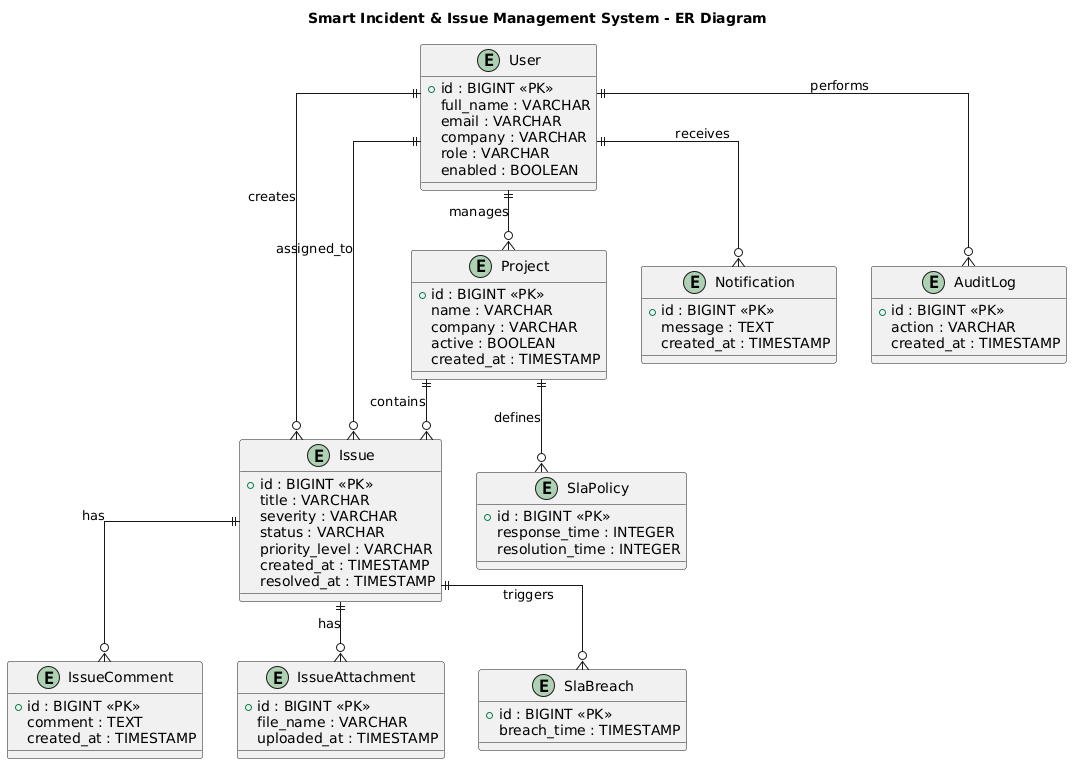

The diagram above was rendered by PlantUML. Its source (embedded in the PNG):
@startuml
title Smart Incident & Issue Management System - ER Diagram

skinparam linetype ortho
skinparam shadowing false
skinparam entity {
  BackgroundColor #F9F9F9
  BorderColor #333
}

entity User {
  +id : BIGINT <<PK>>
  full_name : VARCHAR
  email : VARCHAR
  company : VARCHAR
  role : VARCHAR
  enabled : BOOLEAN
}

entity Project {
  +id : BIGINT <<PK>>
  name : VARCHAR
  company : VARCHAR
  active : BOOLEAN
  created_at : TIMESTAMP
}

entity Issue {
  +id : BIGINT <<PK>>
  title : VARCHAR
  severity : VARCHAR
  status : VARCHAR
  priority_level : VARCHAR
  created_at : TIMESTAMP
  resolved_at : TIMESTAMP
}

entity IssueComment {
  +id : BIGINT <<PK>>
  comment : TEXT
  created_at : TIMESTAMP
}

entity IssueAttachment {
  +id : BIGINT <<PK>>
  file_name : VARCHAR
  uploaded_at : TIMESTAMP
}

entity SlaPolicy {
  +id : BIGINT <<PK>>
  response_time : INTEGER
  resolution_time : INTEGER
}

entity SlaBreach {
  +id : BIGINT <<PK>>
  breach_time : TIMESTAMP
}

entity Notification {
  +id : BIGINT <<PK>>
  message : TEXT
  created_at : TIMESTAMP
}

entity AuditLog {
  +id : BIGINT <<PK>>
  action : VARCHAR
  created_at : TIMESTAMP
}

' ================= RELATIONSHIPS =================

User ||--o{ Project : manages
Project ||--o{ Issue : contains

User ||--o{ Issue : creates
User ||--o{ Issue : assigned_to

Issue ||--o{ IssueComment : has
Issue ||--o{ IssueAttachment : has

Project ||--o{ SlaPolicy : defines
Issue ||--o{ SlaBreach : triggers

User ||--o{ Notification : receives
User ||--o{ AuditLog : performs
@enduml